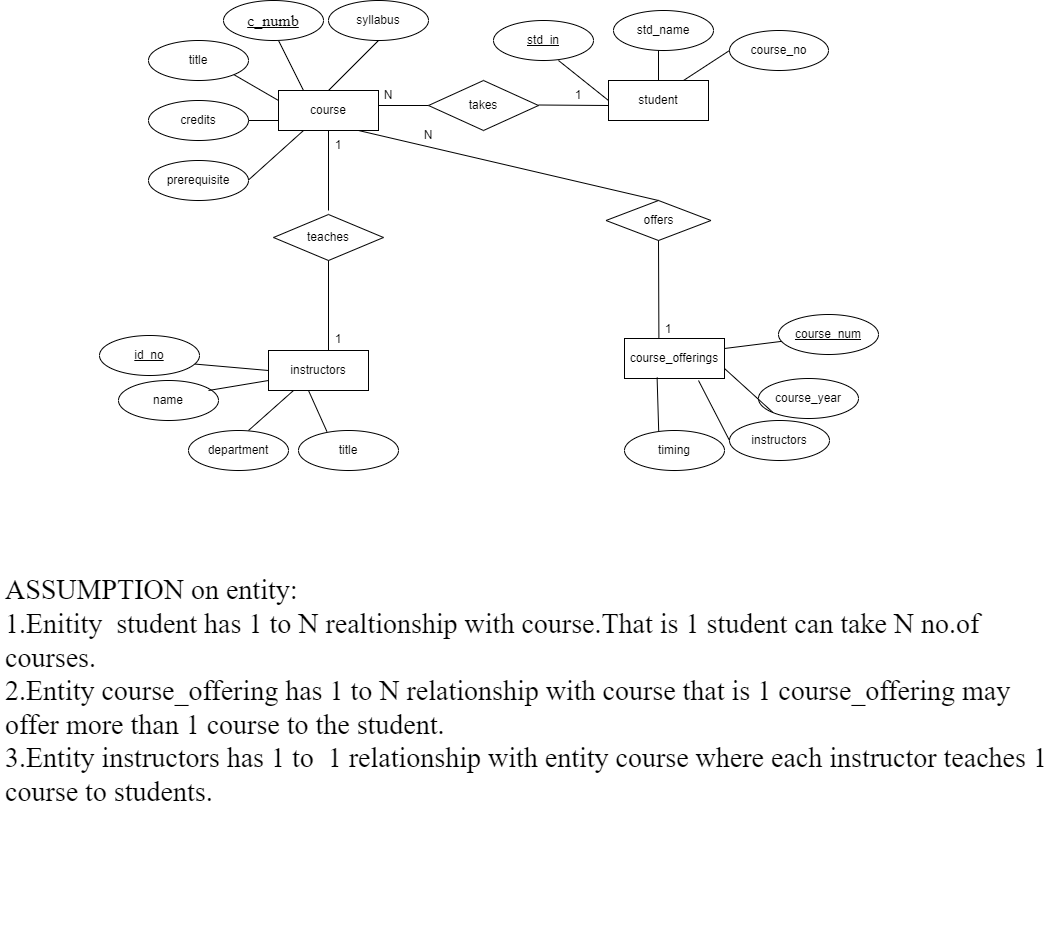

The diagram above was exported from draw.io. Its source (the exported page's mxGraphModel, read from the mxfile embedded in the PNG):
<mxGraphModel dx="1900" dy="1230" grid="0" gridSize="10" guides="1" tooltips="1" connect="1" arrows="1" fold="1" page="0" pageScale="1" pageWidth="850" pageHeight="1100" math="0" shadow="0" extFonts="Permanent Marker^https://fonts.googleapis.com/css?family=Permanent+Marker">
  <root>
    <mxCell id="0" />
    <mxCell id="1" parent="0" />
    <mxCell id="XhqqJa2ojcr1KAGXETY9-5" value="course" style="whiteSpace=wrap;html=1;align=center;" parent="1" vertex="1">
      <mxGeometry x="110" y="-49" width="100" height="40" as="geometry" />
    </mxCell>
    <mxCell id="XhqqJa2ojcr1KAGXETY9-6" value="title" style="ellipse;whiteSpace=wrap;html=1;align=center;" parent="1" vertex="1">
      <mxGeometry x="-20" y="-99" width="100" height="40" as="geometry" />
    </mxCell>
    <mxCell id="XhqqJa2ojcr1KAGXETY9-9" value="credits" style="ellipse;whiteSpace=wrap;html=1;align=center;" parent="1" vertex="1">
      <mxGeometry x="-20" y="-39" width="100" height="40" as="geometry" />
    </mxCell>
    <mxCell id="XhqqJa2ojcr1KAGXETY9-10" value="syllabus" style="ellipse;whiteSpace=wrap;html=1;align=center;" parent="1" vertex="1">
      <mxGeometry x="160" y="-139" width="100" height="40" as="geometry" />
    </mxCell>
    <mxCell id="XhqqJa2ojcr1KAGXETY9-13" value="prerequisite&lt;br&gt;" style="ellipse;whiteSpace=wrap;html=1;align=center;" parent="1" vertex="1">
      <mxGeometry x="-20" y="21" width="100" height="40" as="geometry" />
    </mxCell>
    <mxCell id="XhqqJa2ojcr1KAGXETY9-14" value="course_offerings" style="whiteSpace=wrap;html=1;align=center;" parent="1" vertex="1">
      <mxGeometry x="456" y="199" width="100" height="40" as="geometry" />
    </mxCell>
    <mxCell id="XhqqJa2ojcr1KAGXETY9-17" value="instructors" style="ellipse;whiteSpace=wrap;html=1;align=center;" parent="1" vertex="1">
      <mxGeometry x="561" y="281" width="100" height="40" as="geometry" />
    </mxCell>
    <mxCell id="XhqqJa2ojcr1KAGXETY9-20" value="course_year" style="ellipse;whiteSpace=wrap;html=1;align=center;" parent="1" vertex="1">
      <mxGeometry x="590" y="239" width="100" height="40" as="geometry" />
    </mxCell>
    <mxCell id="XhqqJa2ojcr1KAGXETY9-21" value="" style="endArrow=none;html=1;rounded=0;entryX=0.25;entryY=0;entryDx=0;entryDy=0;exitX=0.5;exitY=1;exitDx=0;exitDy=0;" parent="1" target="XhqqJa2ojcr1KAGXETY9-5" edge="1">
      <mxGeometry relative="1" as="geometry">
        <mxPoint x="110" y="-99" as="sourcePoint" />
        <mxPoint x="250" y="-100" as="targetPoint" />
      </mxGeometry>
    </mxCell>
    <mxCell id="XhqqJa2ojcr1KAGXETY9-22" value="" style="endArrow=none;html=1;rounded=0;exitX=0.5;exitY=1;exitDx=0;exitDy=0;entryX=0.5;entryY=0;entryDx=0;entryDy=0;" parent="1" source="XhqqJa2ojcr1KAGXETY9-10" target="XhqqJa2ojcr1KAGXETY9-5" edge="1">
      <mxGeometry relative="1" as="geometry">
        <mxPoint x="340" y="41" as="sourcePoint" />
        <mxPoint x="170" y="-59" as="targetPoint" />
      </mxGeometry>
    </mxCell>
    <mxCell id="XhqqJa2ojcr1KAGXETY9-23" value="" style="endArrow=none;html=1;rounded=0;entryX=0;entryY=0.25;entryDx=0;entryDy=0;exitX=1;exitY=1;exitDx=0;exitDy=0;" parent="1" source="XhqqJa2ojcr1KAGXETY9-6" target="XhqqJa2ojcr1KAGXETY9-5" edge="1">
      <mxGeometry relative="1" as="geometry">
        <mxPoint x="60" y="-69" as="sourcePoint" />
        <mxPoint x="220" y="-59" as="targetPoint" />
      </mxGeometry>
    </mxCell>
    <mxCell id="XhqqJa2ojcr1KAGXETY9-24" value="" style="endArrow=none;html=1;rounded=0;exitX=1;exitY=0.5;exitDx=0;exitDy=0;entryX=0;entryY=0.75;entryDx=0;entryDy=0;" parent="1" source="XhqqJa2ojcr1KAGXETY9-9" target="XhqqJa2ojcr1KAGXETY9-5" edge="1">
      <mxGeometry relative="1" as="geometry">
        <mxPoint x="90" y="-19.5" as="sourcePoint" />
        <mxPoint x="250" y="-19.5" as="targetPoint" />
      </mxGeometry>
    </mxCell>
    <mxCell id="XhqqJa2ojcr1KAGXETY9-27" value="" style="endArrow=none;html=1;rounded=0;entryX=0.25;entryY=1;entryDx=0;entryDy=0;" parent="1" target="XhqqJa2ojcr1KAGXETY9-5" edge="1">
      <mxGeometry relative="1" as="geometry">
        <mxPoint x="80" y="40.5" as="sourcePoint" />
        <mxPoint x="240" y="40.5" as="targetPoint" />
      </mxGeometry>
    </mxCell>
    <mxCell id="XhqqJa2ojcr1KAGXETY9-28" value="" style="endArrow=none;html=1;rounded=0;entryX=1;entryY=0.25;entryDx=0;entryDy=0;" parent="1" target="XhqqJa2ojcr1KAGXETY9-14" edge="1">
      <mxGeometry relative="1" as="geometry">
        <mxPoint x="620" y="201" as="sourcePoint" />
        <mxPoint x="560" y="211" as="targetPoint" />
      </mxGeometry>
    </mxCell>
    <mxCell id="XhqqJa2ojcr1KAGXETY9-29" value="" style="endArrow=none;html=1;rounded=0;exitX=0;exitY=1;exitDx=0;exitDy=0;entryX=1;entryY=0.75;entryDx=0;entryDy=0;" parent="1" source="XhqqJa2ojcr1KAGXETY9-20" target="XhqqJa2ojcr1KAGXETY9-14" edge="1">
      <mxGeometry relative="1" as="geometry">
        <mxPoint x="546" y="148" as="sourcePoint" />
        <mxPoint x="560" y="211" as="targetPoint" />
      </mxGeometry>
    </mxCell>
    <mxCell id="XhqqJa2ojcr1KAGXETY9-30" value="" style="endArrow=none;html=1;rounded=0;entryX=0;entryY=0.5;entryDx=0;entryDy=0;" parent="1" target="XhqqJa2ojcr1KAGXETY9-17" edge="1">
      <mxGeometry relative="1" as="geometry">
        <mxPoint x="530" y="241" as="sourcePoint" />
        <mxPoint x="706" y="189" as="targetPoint" />
      </mxGeometry>
    </mxCell>
    <mxCell id="XhqqJa2ojcr1KAGXETY9-33" value="timing" style="ellipse;whiteSpace=wrap;html=1;align=center;" parent="1" vertex="1">
      <mxGeometry x="456" y="291" width="100" height="40" as="geometry" />
    </mxCell>
    <mxCell id="XhqqJa2ojcr1KAGXETY9-36" value="" style="endArrow=none;html=1;rounded=0;entryX=0.326;entryY=0.975;entryDx=0;entryDy=0;entryPerimeter=0;exitX=0.342;exitY=0.015;exitDx=0;exitDy=0;exitPerimeter=0;" parent="1" source="XhqqJa2ojcr1KAGXETY9-33" target="XhqqJa2ojcr1KAGXETY9-14" edge="1">
      <mxGeometry relative="1" as="geometry">
        <mxPoint x="496" y="299" as="sourcePoint" />
        <mxPoint x="656" y="299" as="targetPoint" />
      </mxGeometry>
    </mxCell>
    <mxCell id="XhqqJa2ojcr1KAGXETY9-37" value="student" style="whiteSpace=wrap;html=1;align=center;" parent="1" vertex="1">
      <mxGeometry x="440" y="-59" width="100" height="40" as="geometry" />
    </mxCell>
    <mxCell id="XhqqJa2ojcr1KAGXETY9-41" value="std_name" style="ellipse;whiteSpace=wrap;html=1;align=center;" parent="1" vertex="1">
      <mxGeometry x="445" y="-129" width="100" height="40" as="geometry" />
    </mxCell>
    <mxCell id="XhqqJa2ojcr1KAGXETY9-42" value="course_no" style="ellipse;whiteSpace=wrap;html=1;align=center;" parent="1" vertex="1">
      <mxGeometry x="561" y="-109" width="99" height="40" as="geometry" />
    </mxCell>
    <mxCell id="XhqqJa2ojcr1KAGXETY9-43" value="" style="endArrow=none;html=1;rounded=0;entryX=0;entryY=0.5;entryDx=0;entryDy=0;exitX=0.5;exitY=1;exitDx=0;exitDy=0;" parent="1" target="XhqqJa2ojcr1KAGXETY9-37" edge="1">
      <mxGeometry relative="1" as="geometry">
        <mxPoint x="390" y="-79" as="sourcePoint" />
        <mxPoint x="540" y="-49" as="targetPoint" />
      </mxGeometry>
    </mxCell>
    <mxCell id="XhqqJa2ojcr1KAGXETY9-44" value="" style="endArrow=none;html=1;rounded=0;entryX=0.5;entryY=0;entryDx=0;entryDy=0;" parent="1" target="XhqqJa2ojcr1KAGXETY9-37" edge="1">
      <mxGeometry relative="1" as="geometry">
        <mxPoint x="490" y="-89" as="sourcePoint" />
        <mxPoint x="639" y="-69" as="targetPoint" />
      </mxGeometry>
    </mxCell>
    <mxCell id="XhqqJa2ojcr1KAGXETY9-45" value="" style="endArrow=none;html=1;rounded=0;exitX=0;exitY=0.5;exitDx=0;exitDy=0;entryX=0.75;entryY=0;entryDx=0;entryDy=0;" parent="1" source="XhqqJa2ojcr1KAGXETY9-42" target="XhqqJa2ojcr1KAGXETY9-37" edge="1">
      <mxGeometry relative="1" as="geometry">
        <mxPoint x="580" y="-29.5" as="sourcePoint" />
        <mxPoint x="530" y="-69" as="targetPoint" />
      </mxGeometry>
    </mxCell>
    <mxCell id="XhqqJa2ojcr1KAGXETY9-46" style="edgeStyle=orthogonalEdgeStyle;rounded=0;orthogonalLoop=1;jettySize=auto;html=1;exitX=0.5;exitY=1;exitDx=0;exitDy=0;" parent="1" source="XhqqJa2ojcr1KAGXETY9-37" target="XhqqJa2ojcr1KAGXETY9-37" edge="1">
      <mxGeometry relative="1" as="geometry" />
    </mxCell>
    <mxCell id="XhqqJa2ojcr1KAGXETY9-48" value="instructors" style="whiteSpace=wrap;html=1;align=center;" parent="1" vertex="1">
      <mxGeometry x="100" y="211" width="100" height="40" as="geometry" />
    </mxCell>
    <mxCell id="XhqqJa2ojcr1KAGXETY9-50" value="name" style="ellipse;whiteSpace=wrap;html=1;align=center;" parent="1" vertex="1">
      <mxGeometry x="-50" y="241" width="100" height="40" as="geometry" />
    </mxCell>
    <mxCell id="XhqqJa2ojcr1KAGXETY9-51" value="department" style="ellipse;whiteSpace=wrap;html=1;align=center;" parent="1" vertex="1">
      <mxGeometry x="20" y="291" width="100" height="40" as="geometry" />
    </mxCell>
    <mxCell id="XhqqJa2ojcr1KAGXETY9-52" value="title" style="ellipse;whiteSpace=wrap;html=1;align=center;" parent="1" vertex="1">
      <mxGeometry x="130" y="291" width="100" height="40" as="geometry" />
    </mxCell>
    <mxCell id="XhqqJa2ojcr1KAGXETY9-54" value="" style="endArrow=none;html=1;rounded=0;entryX=0;entryY=0.5;entryDx=0;entryDy=0;" parent="1" target="XhqqJa2ojcr1KAGXETY9-48" edge="1">
      <mxGeometry relative="1" as="geometry">
        <mxPoint x="20" y="224" as="sourcePoint" />
        <mxPoint x="80" y="224" as="targetPoint" />
      </mxGeometry>
    </mxCell>
    <mxCell id="XhqqJa2ojcr1KAGXETY9-55" value="" style="endArrow=none;html=1;rounded=0;entryX=0;entryY=0.75;entryDx=0;entryDy=0;" parent="1" target="XhqqJa2ojcr1KAGXETY9-48" edge="1">
      <mxGeometry relative="1" as="geometry">
        <mxPoint x="40" y="251" as="sourcePoint" />
        <mxPoint x="200" y="251" as="targetPoint" />
      </mxGeometry>
    </mxCell>
    <mxCell id="XhqqJa2ojcr1KAGXETY9-57" value="" style="endArrow=none;html=1;rounded=0;entryX=0.25;entryY=1;entryDx=0;entryDy=0;" parent="1" target="XhqqJa2ojcr1KAGXETY9-48" edge="1">
      <mxGeometry relative="1" as="geometry">
        <mxPoint x="80" y="291" as="sourcePoint" />
        <mxPoint x="240" y="291" as="targetPoint" />
      </mxGeometry>
    </mxCell>
    <mxCell id="XhqqJa2ojcr1KAGXETY9-58" value="" style="endArrow=none;html=1;rounded=0;exitX=0.284;exitY=0.025;exitDx=0;exitDy=0;exitPerimeter=0;" parent="1" source="XhqqJa2ojcr1KAGXETY9-52" edge="1">
      <mxGeometry relative="1" as="geometry">
        <mxPoint x="180" y="301" as="sourcePoint" />
        <mxPoint x="140" y="251" as="targetPoint" />
      </mxGeometry>
    </mxCell>
    <mxCell id="XhqqJa2ojcr1KAGXETY9-59" value="offers" style="shape=rhombus;perimeter=rhombusPerimeter;whiteSpace=wrap;html=1;align=center;" parent="1" vertex="1">
      <mxGeometry x="437.5" y="61" width="105" height="40" as="geometry" />
    </mxCell>
    <mxCell id="XhqqJa2ojcr1KAGXETY9-60" value="teaches" style="shape=rhombus;perimeter=rhombusPerimeter;whiteSpace=wrap;html=1;align=center;" parent="1" vertex="1">
      <mxGeometry x="105" y="75" width="110" height="46" as="geometry" />
    </mxCell>
    <mxCell id="XhqqJa2ojcr1KAGXETY9-61" value="takes" style="shape=rhombus;perimeter=rhombusPerimeter;whiteSpace=wrap;html=1;align=center;" parent="1" vertex="1">
      <mxGeometry x="260" y="-59" width="110" height="50" as="geometry" />
    </mxCell>
    <mxCell id="XhqqJa2ojcr1KAGXETY9-62" style="edgeStyle=orthogonalEdgeStyle;rounded=0;orthogonalLoop=1;jettySize=auto;html=1;exitX=0.5;exitY=1;exitDx=0;exitDy=0;" parent="1" edge="1">
      <mxGeometry relative="1" as="geometry">
        <mxPoint x="406" y="299" as="sourcePoint" />
        <mxPoint x="406" y="299" as="targetPoint" />
      </mxGeometry>
    </mxCell>
    <mxCell id="hQmZL8ah0CiJcy1PpMy0-1" value="" style="endArrow=none;html=1;rounded=0;entryX=0.5;entryY=0;entryDx=0;entryDy=0;" parent="1" target="XhqqJa2ojcr1KAGXETY9-59" edge="1">
      <mxGeometry relative="1" as="geometry">
        <mxPoint x="190" y="-9" as="sourcePoint" />
        <mxPoint x="642.5" y="-19.5" as="targetPoint" />
      </mxGeometry>
    </mxCell>
    <mxCell id="hQmZL8ah0CiJcy1PpMy0-2" value="" style="endArrow=none;html=1;rounded=0;entryX=0.344;entryY=-0.015;entryDx=0;entryDy=0;entryPerimeter=0;exitX=0.5;exitY=1;exitDx=0;exitDy=0;" parent="1" source="XhqqJa2ojcr1KAGXETY9-59" target="XhqqJa2ojcr1KAGXETY9-14" edge="1">
      <mxGeometry relative="1" as="geometry">
        <mxPoint x="482.5" y="101" as="sourcePoint" />
        <mxPoint x="642.5" y="101" as="targetPoint" />
      </mxGeometry>
    </mxCell>
    <mxCell id="hQmZL8ah0CiJcy1PpMy0-6" value="" style="endArrow=none;html=1;rounded=0;" parent="1" edge="1">
      <mxGeometry relative="1" as="geometry">
        <mxPoint x="160" y="-9" as="sourcePoint" />
        <mxPoint x="160" y="71" as="targetPoint" />
      </mxGeometry>
    </mxCell>
    <mxCell id="hQmZL8ah0CiJcy1PpMy0-7" value="" style="endArrow=none;html=1;rounded=0;entryX=0.6;entryY=0;entryDx=0;entryDy=0;entryPerimeter=0;" parent="1" target="XhqqJa2ojcr1KAGXETY9-48" edge="1">
      <mxGeometry relative="1" as="geometry">
        <mxPoint x="160" y="121" as="sourcePoint" />
        <mxPoint x="320" y="121" as="targetPoint" />
      </mxGeometry>
    </mxCell>
    <mxCell id="hQmZL8ah0CiJcy1PpMy0-9" value="1" style="text;strokeColor=none;align=center;fillColor=none;html=1;verticalAlign=middle;whiteSpace=wrap;rounded=0;" parent="1" vertex="1">
      <mxGeometry x="140" y="-9" width="60" height="30" as="geometry" />
    </mxCell>
    <mxCell id="hQmZL8ah0CiJcy1PpMy0-10" value="1" style="text;strokeColor=none;align=center;fillColor=none;html=1;verticalAlign=middle;whiteSpace=wrap;rounded=0;" parent="1" vertex="1">
      <mxGeometry x="140" y="185" width="60" height="30" as="geometry" />
    </mxCell>
    <mxCell id="hQmZL8ah0CiJcy1PpMy0-12" value="course_num" style="ellipse;whiteSpace=wrap;html=1;align=center;fontStyle=4;" parent="1" vertex="1">
      <mxGeometry x="610" y="175" width="100" height="40" as="geometry" />
    </mxCell>
    <mxCell id="hQmZL8ah0CiJcy1PpMy0-13" value="" style="endArrow=none;html=1;rounded=0;" parent="1" edge="1">
      <mxGeometry relative="1" as="geometry">
        <mxPoint x="370" y="-34.5" as="sourcePoint" />
        <mxPoint x="440" y="-34" as="targetPoint" />
      </mxGeometry>
    </mxCell>
    <mxCell id="hQmZL8ah0CiJcy1PpMy0-14" value="" style="endArrow=none;html=1;rounded=0;entryX=0;entryY=0.5;entryDx=0;entryDy=0;" parent="1" target="XhqqJa2ojcr1KAGXETY9-61" edge="1">
      <mxGeometry relative="1" as="geometry">
        <mxPoint x="210" y="-34" as="sourcePoint" />
        <mxPoint x="490" y="111" as="targetPoint" />
      </mxGeometry>
    </mxCell>
    <mxCell id="hQmZL8ah0CiJcy1PpMy0-15" value="1" style="text;strokeColor=none;align=center;fillColor=none;html=1;verticalAlign=middle;whiteSpace=wrap;rounded=0;" parent="1" vertex="1">
      <mxGeometry x="380" y="-59" width="60" height="30" as="geometry" />
    </mxCell>
    <mxCell id="hQmZL8ah0CiJcy1PpMy0-16" value="N" style="text;strokeColor=none;align=center;fillColor=none;html=1;verticalAlign=middle;whiteSpace=wrap;rounded=0;" parent="1" vertex="1">
      <mxGeometry x="190" y="-59" width="60" height="30" as="geometry" />
    </mxCell>
    <mxCell id="hQmZL8ah0CiJcy1PpMy0-17" value="1" style="text;strokeColor=none;align=center;fillColor=none;html=1;verticalAlign=middle;whiteSpace=wrap;rounded=0;" parent="1" vertex="1">
      <mxGeometry x="470" y="175" width="60" height="30" as="geometry" />
    </mxCell>
    <mxCell id="hQmZL8ah0CiJcy1PpMy0-18" value="N" style="text;strokeColor=none;align=center;fillColor=none;html=1;verticalAlign=middle;whiteSpace=wrap;rounded=0;" parent="1" vertex="1">
      <mxGeometry x="230" y="-19" width="60" height="30" as="geometry" />
    </mxCell>
    <mxCell id="hQmZL8ah0CiJcy1PpMy0-20" value="std_in" style="ellipse;whiteSpace=wrap;html=1;align=center;fontStyle=4;" parent="1" vertex="1">
      <mxGeometry x="325" y="-119" width="100" height="40" as="geometry" />
    </mxCell>
    <mxCell id="hQmZL8ah0CiJcy1PpMy0-21" value="id_no" style="ellipse;whiteSpace=wrap;html=1;align=center;fontStyle=4;" parent="1" vertex="1">
      <mxGeometry x="-69" y="196" width="100" height="40" as="geometry" />
    </mxCell>
    <mxCell id="H-gmpIpcbfKTX_FCqU1X-3" value="&lt;font style=&quot;font-size: 28px;&quot;&gt;ASSUMPTION on entity:&lt;br&gt;1.Enitity&amp;nbsp; student has 1 to N realtionship with course.That is 1 student can take N no.of courses.&lt;br&gt;2.Entity course_offering has 1 to N relationship with course that is 1 course_offering may offer more than 1 course to the student.&lt;br&gt;3.Entity instructors has 1 to&amp;nbsp; 1 relationship with entity course where each instructor teaches 1 course to students.&lt;br&gt;&lt;br&gt;&lt;br&gt;&lt;/font&gt;" style="text;strokeColor=none;align=left;fillColor=none;html=1;verticalAlign=middle;whiteSpace=wrap;rounded=0;fontSize=16;fontFamily=Times New Roman;strokeWidth=7;" vertex="1" parent="1">
      <mxGeometry x="-165" y="388" width="1045" height="394" as="geometry" />
    </mxCell>
    <mxCell id="H-gmpIpcbfKTX_FCqU1X-4" value="c_numb" style="ellipse;whiteSpace=wrap;html=1;align=center;fontStyle=4;fontFamily=Times New Roman;fontSize=16;" vertex="1" parent="1">
      <mxGeometry x="55" y="-139" width="100" height="40" as="geometry" />
    </mxCell>
  </root>
</mxGraphModel>